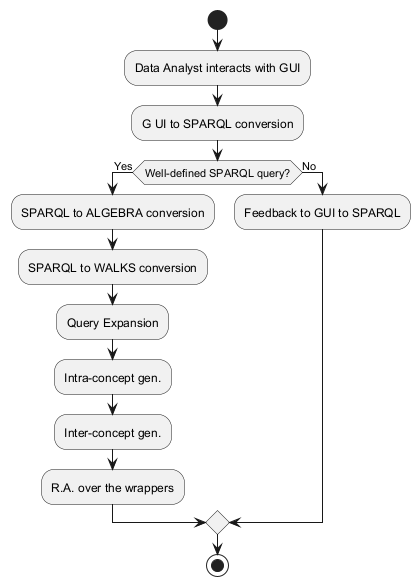

The diagram above was rendered by PlantUML. Its source (embedded in the PNG):
@startuml
start
:Data Analyst interacts with GUI;
:G UI to SPARQL conversion;
if (Well-defined SPARQL query?) then (Yes)
    :SPARQL to ALGEBRA conversion;
    :SPARQL to WALKS conversion;
    :Query Expansion;
    :Intra-concept gen.;
    :Inter-concept gen.;
    :R.A. over the wrappers;
else (No)
    :Feedback to GUI to SPARQL;
endif
stop
@enduml